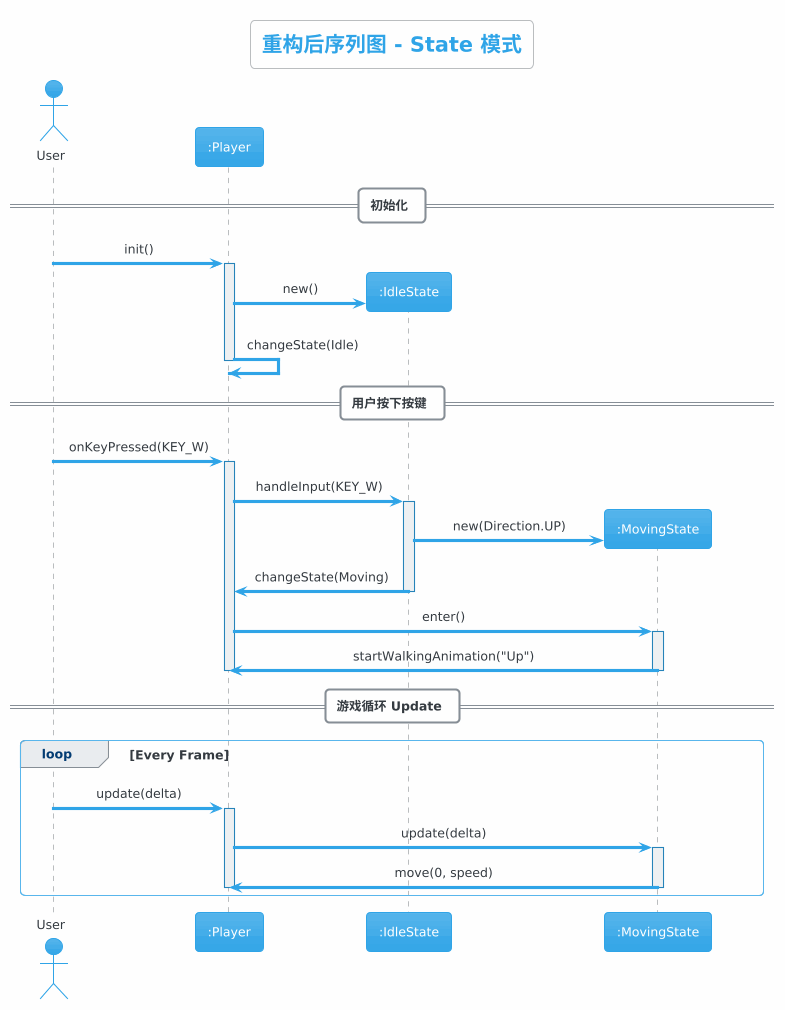

The diagram above was rendered by PlantUML. Its source (embedded in the PNG):
@startuml
!theme cerulean
skinparam sequenceMessageAlign center
skinparam backgroundColor #FEFEFE

title 重构后序列图 - State 模式

actor User
participant ":Player" as Player
participant ":IdleState" as Idle
participant ":MovingState" as Moving

== 初始化 ==

User -> Player : init()
activate Player
create Idle
Player -> Idle : new()
Player -> Player : changeState(Idle)
deactivate Player

== 用户按下按键 ==

User -> Player : onKeyPressed(KEY_W)
activate Player

Player -> Idle : handleInput(KEY_W)
activate Idle

create Moving
Idle -> Moving : new(Direction.UP)
Idle -> Player : changeState(Moving)
deactivate Idle

Player -> Moving : enter()
activate Moving
Moving -> Player : startWalkingAnimation("Up")
deactivate Moving

deactivate Player

== 游戏循环 Update ==

loop Every Frame
    User -> Player : update(delta)
    activate Player
    
    Player -> Moving : update(delta)
    activate Moving
    Moving -> Player : move(0, speed)
    deactivate Moving
    
    deactivate Player
end
@enduml